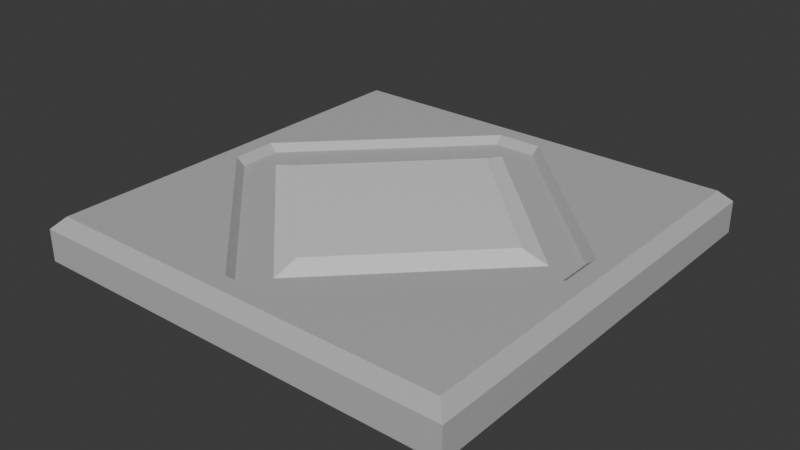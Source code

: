 # Source: pressure_plate.blend  (saved by Blender 5.0.119; exported with 4.5.12 LTS)
import bpy
from mathutils import Matrix  # noqa: F401  (used for matrix-valued properties, if any)

bpy.ops.wm.read_factory_settings(use_empty=True)
scene = bpy.context.scene
scene.name = 'Scene'

# ---- collections
col_collection = bpy.data.collections.new('Collection'); scene.collection.children.link(col_collection)

# ---- materials (node trees are filled in below, after node groups)
mat_plate_material = bpy.data.materials.new('Plate Material')
mat_plate_material.alpha_threshold = 0.0
mat_plate_material.use_backface_culling_lightprobe_volume = False
mat_plate_material.roughness = 0.5
mat_plate_material.line_color = (0.0, 0.0, 0.0, 1.0)
mat_diamond_material = bpy.data.materials.new('Diamond Material')

# ---- material node trees
mat_plate_material.use_nodes = True; mat_plate_material.node_tree.nodes.clear()
_N = mat_plate_material.node_tree.nodes; _L = mat_plate_material.node_tree.links
n0 = _N.new('ShaderNodeOutputMaterial'); n0.name = 'Material Output'; n0.location = (200, 100)
n1 = _N.new('ShaderNodeBsdfPrincipled'); n1.name = 'Principled BSDF'; n1.location = (-200, 100)
n2 = _N.new('ShaderNodeRGB'); n2.name = 'Color'; n2.location = (-490, 80)
n2.outputs[0].default_value = (0.5, 0.5, 0.5, 1.0)
_L.new(n1.outputs[0], n0.inputs[0])
_L.new(n2.outputs[0], n1.inputs[0])
n0.is_active_output = True
mat_diamond_material.use_nodes = True; mat_diamond_material.node_tree.nodes.clear()
_N = mat_diamond_material.node_tree.nodes; _L = mat_diamond_material.node_tree.links
n0 = _N.new('ShaderNodeBsdfPrincipled'); n0.name = 'Principled BSDF'; n0.location = (-200, 100)
n1 = _N.new('ShaderNodeOutputMaterial'); n1.name = 'Material Output'; n1.location = (200, 100)
_L.new(n0.outputs[0], n1.inputs[0])
n1.is_active_output = True

# ---- world
world_world = bpy.data.worlds.new('World'); scene.world = world_world
world_world.use_nodes = True; world_world.node_tree.nodes.clear()
_N = world_world.node_tree.nodes; _L = world_world.node_tree.links
n0 = _N.new('ShaderNodeOutputWorld'); n0.name = 'World Output'; n0.location = (200, 100)
n1 = _N.new('ShaderNodeBackground'); n1.name = 'Background'; n1.location = (-200, 100)
n1.inputs[0].default_value = (0.05088, 0.05088, 0.05088, 1.0)
_L.new(n1.outputs[0], n0.inputs[0])
n0.is_active_output = True
world_world.color = (0.05088, 0.05088, 0.05088)
world_world.sun_shadow_jitter_overblur = 0.0

# ---- meshes
me_cube = bpy.data.meshes.new('Cube')
me_cube.from_pydata([(0.5, 0.5, 0.0), (0.5, -0.5, 0.0), (-0.5, 0.5, 0.0), (0.4123, -0.0496, 0.08258), (-0.5, -0.5, 0.0), (0.4735, 0.4735, 0.1), (0.5, 0.5, 0.07353), (0.4735, -0.4735, 0.1), (0.5, -0.5, 0.07353), (-0.4735, 0.4735, 0.1), (-0.5, 0.5, 0.07353), (-0.4735, -0.4735, 0.1), (-0.5, -0.5, 0.07353), (0.3627, -1.421e-08, 0.08258), (-1.404e-08, -0.3627, 0.08258), (-0.3627, 1.421e-08, 0.08258), (1.439e-08, 0.3627, 0.08258), (-0.3004, 1.334e-08, 0.1), (-1.256e-08, -0.3004, 0.1), (0.3004, -1.021e-08, 0.1), (1.099e-08, 0.3004, 0.1), (0.4322, -0.052, 0.1), (0.052, -0.4322, 0.1), (0.4735, -0.4735, 0.1), (-0.052, -0.4322, 0.1), (-0.4322, -0.052, 0.1), (-0.4735, -0.4735, 0.1), (0.052, 0.4322, 0.1), (0.4322, 0.052, 0.1), (0.4735, 0.4735, 0.1), (-0.4322, 0.052, 0.1), (-0.052, 0.4322, 0.1), (-0.4735, 0.4735, 0.1), (0.0496, -0.4123, 0.08258), (-0.0496, -0.4123, 0.08258), (-0.4123, -0.0496, 0.08258), (0.0496, 0.4123, 0.08258), (0.4123, 0.0496, 0.08258), (-0.4123, 0.0496, 0.08258), (-0.0496, 0.4123, 0.08258)], [], [(3, 13, 14, 33), (36, 39, 16), (2, 0, 1, 4), (36, 16, 13, 37), (7, 11, 12, 8), (5, 7, 8, 6), (11, 9, 10, 12), (9, 5, 6, 10), (2, 10, 6, 0), (0, 6, 8, 1), (3, 37, 13), (1, 8, 12, 4), (4, 12, 10, 2), (38, 15, 16, 39), (15, 35, 34, 14), (34, 33, 14), (38, 35, 15), (17, 18, 19, 20), (21, 22, 23), (24, 25, 26), (27, 28, 29), (30, 31, 32), (20, 19, 13, 16), (24, 22, 33, 34), (19, 18, 14, 13), (22, 21, 3, 33), (25, 24, 34, 35), (27, 31, 39, 36), (18, 17, 15, 14), (28, 27, 36, 37), (29, 28, 21, 23, 7, 5), (23, 22, 24, 26, 11, 7), (26, 25, 30, 32, 9, 11), (32, 31, 27, 29, 5, 9), (21, 28, 37, 3), (17, 20, 16, 15), (30, 25, 35, 38), (31, 30, 38, 39)])
me_cube.polygons.foreach_set('material_index', [0, 0, 0, 0, 0, 0, 0, 0, 0, 0, 0, 0, 0, 0, 0, 0, 0, 1, 0, 0, 0, 0, 1, 0, 1, 0, 0, 0, 1, 0, 0, 0, 0, 0, 0, 1, 0, 0])
_uv = me_cube.uv_layers.new(name='UVMap')
_uv.uv.foreach_set('vector', [0.6035, 0.503, 0.5714, 0.503, 0.5714, 0.2679, 0.6035, 0.2679, 0.5714, 0.03237, 0.6035, 0.0002125, 0.6035, 0.03237, 0.4987, 0.0002126, 0.4991, 0.4601, 0.03922, 0.4606, 0.03876, 0.0006731, 0.5714, 0.03237, 0.6035, 0.03237, 0.6035, 0.2675, 0.5714, 0.2675, 0.05145, 0.5116, 0.05145, 0.9489, 0.03416, 0.9611, 0.03416, 0.4994, 0.487, 0.5112, 0.05145, 0.5116, 0.03925, 0.4944, 0.4992, 0.4939, 0.05145, 0.9489, 0.485, 0.949, 0.4972, 0.9661, 0.03932, 0.966, 0.485, 0.949, 0.487, 0.5112, 0.5044, 0.499, 0.5023, 0.9613, 0.5363, 0.9614, 0.5023, 0.9613, 0.5044, 0.499, 0.5384, 0.4992, 0.4991, 0.4601, 0.4992, 0.4939, 0.03925, 0.4944, 0.03922, 0.4606, 0.6035, 0.503, 0.5714, 0.5352, 0.5714, 0.503, 0.0002125, 0.4994, 0.03416, 0.4994, 0.03416, 0.9611, 0.0002125, 0.9611, 0.03931, 0.9997, 0.03932, 0.966, 0.4972, 0.9661, 0.4971, 0.9998, 0.5709, 0.2353, 0.5388, 0.2353, 0.5388, 0.0002126, 0.5709, 0.0002126, 0.5388, 0.2679, 0.5709, 0.2679, 0.5709, 0.503, 0.5388, 0.503, 0.5709, 0.503, 0.5388, 0.5352, 0.5388, 0.503, 0.5709, 0.2353, 0.5388, 0.2675, 0.5388, 0.2353, 0.7547, 0.5576, 0.7549, 0.7514, 0.5608, 0.7519, 0.5605, 0.5574, 0.7944, 0.03785, 0.6039, 0.1943, 0.6039, 0.0002126, 0.9675, 0.5732, 0.7771, 0.7297, 0.7771, 0.5356, 0.6064, 0.3607, 0.7968, 0.2042, 0.7968, 0.3983, 0.7795, 0.8961, 0.97, 0.7396, 0.97, 0.9337, 0.5605, 0.5574, 0.5608, 0.7519, 0.5388, 0.7736, 0.5388, 0.5357, 0.07032, 0.7553, 0.07046, 0.7046, 0.0834, 0.7074, 0.08245, 0.7529, 0.5608, 0.7519, 0.7549, 0.7514, 0.7767, 0.7734, 0.5388, 0.7736, 0.6039, 0.1943, 0.7944, 0.03785, 0.7968, 0.04979, 0.6152, 0.199, 0.7771, 0.7297, 0.9675, 0.5732, 0.97, 0.5852, 0.7883, 0.7344, 0.4672, 0.7056, 0.4668, 0.756, 0.4539, 0.7533, 0.4551, 0.7079, 0.7549, 0.7514, 0.7547, 0.5576, 0.7767, 0.5356, 0.7767, 0.7734, 0.7968, 0.2042, 0.6064, 0.3607, 0.6039, 0.3487, 0.7856, 0.1995, 0.4868, 0.5114, 0.296, 0.5302, 0.2453, 0.5302, 0.05166, 0.5118, 0.05145, 0.5116, 0.487, 0.5112, 0.05166, 0.5118, 0.07046, 0.7046, 0.07032, 0.7553, 0.05166, 0.9487, 0.05145, 0.9489, 0.05145, 0.5116, 0.05166, 0.9487, 0.2429, 0.9301, 0.293, 0.9302, 0.4848, 0.9488, 0.485, 0.949, 0.05145, 0.9489, 0.4848, 0.9488, 0.4668, 0.756, 0.4672, 0.7056, 0.4868, 0.5114, 0.487, 0.5112, 0.485, 0.949, 0.2453, 0.5302, 0.296, 0.5302, 0.2932, 0.5431, 0.2477, 0.5424, 0.7547, 0.5576, 0.5605, 0.5574, 0.5388, 0.5357, 0.7767, 0.5356, 0.293, 0.9302, 0.2429, 0.9301, 0.2456, 0.9173, 0.2905, 0.9182, 0.97, 0.7396, 0.7795, 0.8961, 0.7771, 0.8841, 0.9588, 0.7349])
me_cube.materials.append(mat_plate_material)
me_cube.materials.append(mat_diamond_material)
me_cube.use_mirror_vertex_groups = False
me_cube.update()

# ---- objects
ob_cube = bpy.data.objects.new('Cube', me_cube)

# ---- transforms, parenting, visibility, modifiers, constraints
ob_cube.location = (0.0, 0.0, 0.0)
ob_cube.lock_rotations_4d = False
ob_cube.empty_display_type = 'ARROWS'
ob_cube.lineart.crease_threshold = 0.0

# ---- collection membership
col_collection.objects.link(ob_cube)

# ---- scene / render settings (as saved in the file)
scene.frame_start = 1; scene.frame_end = 250; scene.frame_set(1)
scene.render.engine = 'BLENDER_EEVEE_NEXT'
scene.render.bake_bias = 0.0
scene.render.bake_samples = 0
scene.cycles.sampling_pattern = 'TABULATED_SOBOL'
scene.eevee.use_volume_custom_range = False
bpy.context.view_layer.update()

# ---- added for rendering (the .blend has no active camera and no usable light): camera, sun
cam_auto = bpy.data.cameras.new('AutoCamera')
cam_auto.lens = 50.0
cam_auto.sensor_width = 36.0
cam_auto.clip_end = 1000.0
ob_auto_camera = bpy.data.objects.new('AutoCamera', cam_auto)
scene.collection.objects.link(ob_auto_camera)
ob_auto_camera.location = (1.31173, -1.57408, 1.09939)
ob_auto_camera.rotation_euler = (1.09748, -7.21219e-08, 0.694738)
scene.camera = ob_auto_camera
light_auto_sun = bpy.data.lights.new('AutoSun', 'SUN')
light_auto_sun.energy = 3.0
light_auto_sun.angle = 0.0523599
ob_auto_sun = bpy.data.objects.new('AutoSun', light_auto_sun)
scene.collection.objects.link(ob_auto_sun)
ob_auto_sun.rotation_euler = (0.872665, 0.174533, 0.523599)
bpy.context.view_layer.update()
